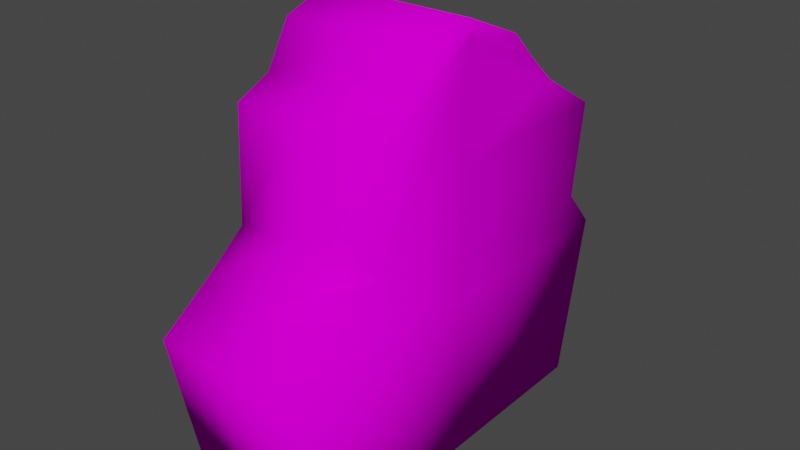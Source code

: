 # Source: Gravestone_2.blend  (saved by Blender 3.2.14; exported with 4.5.12 LTS)
import bpy
from mathutils import Matrix  # noqa: F401  (used for matrix-valued properties, if any)

bpy.ops.wm.read_factory_settings(use_empty=True)
scene = bpy.context.scene
scene.name = 'Scene'

# ---- collections
col_collection = bpy.data.collections.new('Collection'); scene.collection.children.link(col_collection)

# ---- images (referenced by path relative to the original .blend; pixels are not part of the script)
import os
ASSET_DIR = os.environ.get("B2B_ASSET_DIR", "")  # directory of the original .blend (textures are referenced by path, not embedded)
HERE = os.path.dirname(os.path.abspath(__file__))  # packed textures are extracted next to this script under _unpacked/

def load_image(name, relpath, width, height, colorspace="sRGB"):
    """Load a texture the original file referenced (path relative to the .blend, or extracted next to this script)."""
    p = next((c for c in (os.path.join(HERE, relpath), os.path.join(ASSET_DIR, relpath)) if relpath and os.path.exists(c)), "")
    if p:
        img = bpy.data.images.load(p, check_existing=True)
        img.name = name
    else:  # same state as the original file: an image datablock whose file is absent (Cycles renders it pink)
        img = bpy.data.images.new(name, width, height)
        img.source = "FILE"
        img.filepath = "//" + (relpath or name)
    img.colorspace_settings.name = colorspace
    return img
img_grave_png = load_image('Grave.png', 'Grave.png', 1024, 1024, 'sRGB')

# ---- materials (node trees are filled in below, after node groups)
mat_material_001 = bpy.data.materials.new('Material.001')
mat_material_001.use_transparent_shadow = False

# ---- material node trees
mat_material_001.use_nodes = True; mat_material_001.node_tree.nodes.clear()
_N = mat_material_001.node_tree.nodes; _L = mat_material_001.node_tree.links
n0 = _N.new('ShaderNodeBsdfPrincipled'); n0.name = 'Principled BSDF'; n0.location = (10, 300)
n0.distribution = 'GGX'
n0.subsurface_method = 'RANDOM_WALK_SKIN'
n0.inputs[2].default_value = 1.0
n0.inputs[3].default_value = 1.45
n0.inputs[13].default_value = 0.0
n0.inputs[27].default_value = (0.0, 0.0, 0.0, 1.0)
n0.inputs[28].default_value = 1.0
n1 = _N.new('ShaderNodeOutputMaterial'); n1.name = 'Material Output'; n1.location = (300, 300)
n2 = _N.new('ShaderNodeTexImage'); n2.name = 'Image Texture'; n2.location = (-280, 275)
n2.image = img_grave_png
_L.new(n0.outputs[0], n1.inputs[0])
_L.new(n2.outputs[0], n0.inputs[0])
n1.is_active_output = True

# ---- world
world_world = bpy.data.worlds.new('World'); scene.world = world_world
world_world.use_nodes = True; world_world.node_tree.nodes.clear()
_N = world_world.node_tree.nodes; _L = world_world.node_tree.links
n0 = _N.new('ShaderNodeOutputWorld'); n0.name = 'World Output'; n0.location = (300, 300)
n1 = _N.new('ShaderNodeBackground'); n1.name = 'Background'; n1.location = (10, 300)
n1.inputs[0].default_value = (0.05088, 0.05088, 0.05088, 1.0)
_L.new(n1.outputs[0], n0.inputs[0])
n0.is_active_output = True
world_world.color = (0.05088, 0.05088, 0.05088)
world_world.use_sun_shadow = False
world_world.sun_shadow_jitter_overblur = 0.0

# ---- meshes
me_cube_004 = bpy.data.meshes.new('Cube.004')
me_cube_004.from_pydata([(-1.0, -1.0, -1.0), (-1.0, -0.879, 0.2338), (-1.0, 1.0, -1.0), (-1.0, 1.004, 0.2392), (-0.1232, -1.0, -1.0), (-0.1232, -0.879, 0.2338), (-0.1232, 1.0, -1.0), (-0.1232, 1.004, 0.2392), (-1.0, -0.6179, 1.126), (-1.0, 0.6978, 1.077), (-0.1232, 0.6978, 1.077), (-0.1232, -0.6179, 1.126), (-1.0, -0.2707, 1.493), (-1.0, 0.3707, 1.423), (-0.1232, 0.3707, 1.423), (-0.1232, -0.2707, 1.493), (-1.0, 0.0, -1.0), (-1.0, -1.189, 0.0), (-1.0, 0.0, 0.249), (-1.0, 1.189, 0.0), (-0.5616, 1.0, -1.0), (-0.5616, 1.004, 0.2392), (-0.1232, 1.189, 0.0), (-0.1232, 0.0, -1.0), (-0.1232, 0.0, 0.249), (-0.1232, -1.189, 0.0), (-0.5616, -1.0, -1.0), (-0.5616, -0.879, 0.2338), (-1.0, 0.0, 1.393), (-0.5616, 0.6978, 1.077), (-0.1232, 0.0, 1.393), (-0.5616, -0.6179, 1.126), (-0.1232, 1.076, 0.8208), (-0.1232, -0.646, 0.4344), (-1.0, -0.646, 0.4344), (-1.0, 1.076, 0.8208), (-1.0, 0.0, 1.597), (-0.5616, 0.3707, 1.423), (-0.1232, 0.0, 1.597), (-0.5616, -0.2707, 1.493), (-0.1232, -0.4118, 1.228), (-1.0, -0.4118, 1.228), (-1.0, 0.5418, 1.234), (-0.1232, 0.5418, 1.234), (-1.0, 0.0, 1.495), (-0.1232, 0.0, 1.495), (-0.5616, 0.5418, 1.234), (-0.5616, 0.0, 1.597), (-0.5616, 1.076, 0.8208), (-0.5616, -0.7179, 0.5455), (-1.0, 0.0, 0.8208), (-0.5616, -0.4118, 1.228), (-0.1232, 0.0, 0.8208), (-0.5616, 0.0, -1.0), (-0.5616, -1.189, 0.0), (-0.1232, 0.0, 0.0), (-0.5616, 1.272, -0.3243), (-1.0, 0.0, 0.0)], [], [(57, 18, 3, 19), (56, 21, 7, 22), (55, 24, 5, 25), (54, 27, 1, 17), (53, 23, 4, 26), (52, 32, 10, 30), (51, 40, 15, 39), (50, 34, 8, 28), (49, 33, 11, 31), (48, 35, 9, 29), (47, 36, 12, 39), (46, 42, 13, 37), (45, 43, 14, 38), (44, 41, 12, 36), (42, 44, 36, 13), (9, 28, 44, 42), (28, 8, 41, 44), (40, 45, 38, 15), (11, 30, 45, 40), (30, 10, 43, 45), (43, 46, 37, 14), (10, 29, 46, 43), (29, 9, 42, 46), (38, 47, 39, 15), (14, 37, 47, 38), (37, 13, 36, 47), (32, 48, 29, 10), (7, 21, 48, 32), (21, 3, 35, 48), (34, 49, 31, 8), (1, 27, 49, 34), (27, 5, 33, 49), (35, 50, 28, 9), (3, 18, 50, 35), (18, 1, 34, 50), (41, 51, 39, 12), (8, 31, 51, 41), (31, 11, 40, 51), (33, 52, 30, 11), (5, 24, 52, 33), (24, 7, 32, 52), (16, 53, 26, 0), (2, 20, 53, 16), (20, 6, 23, 53), (26, 54, 17, 0), (4, 25, 54, 26), (25, 5, 27, 54), (23, 55, 25, 4), (6, 22, 55, 23), (22, 7, 24, 55), (20, 56, 22, 6), (2, 19, 56, 20), (19, 3, 21, 56), (16, 57, 19, 2), (0, 17, 57, 16), (17, 1, 18, 57)])
me_cube_004.polygons.foreach_set('use_smooth', [True] * 56)
_uv = me_cube_004.uv_layers.new(name='UVMap')
_uv.uv.foreach_set('vector', [0.2211, 0.4007, 0.1953, 0.4007, 0.1964, 0.2968, 0.2211, 0.2776, 0.3678, 0.707, 0.3678, 0.6082, 0.4103, 0.6082, 0.4103, 0.707, 0.2211, 0.1544, 0.1953, 0.1544, 0.1969, 0.06343, 0.2211, 0.03131, 0.3678, 0.09887, 0.3678, 0.1977, 0.3252, 0.1977, 0.3252, 0.09887, 0.3678, 0.9029, 0.4103, 0.9029, 0.4103, 0.9999, 0.3678, 0.9999, 0.1362, 0.1544, 0.1362, 0.2657, 0.1096, 0.2266, 0.07698, 0.1544, 0.3678, 0.3456, 0.4103, 0.3456, 0.4103, 0.3679, 0.3678, 0.3679, 0.1362, 0.4007, 0.1761, 0.4675, 0.1046, 0.4646, 0.07698, 0.4007, 0.3678, 0.2605, 0.4103, 0.2605, 0.4103, 0.3233, 0.3678, 0.3233, 0.3678, 0.5454, 0.3252, 0.5454, 0.3252, 0.4826, 0.3678, 0.4826, 0.3678, 0.4029, 0.3252, 0.4029, 0.3252, 0.3679, 0.3678, 0.3679, 0.3678, 0.4603, 0.3252, 0.4603, 0.3252, 0.4379, 0.3678, 0.4379, 0.06641, 0.1544, 0.09345, 0.2105, 0.07387, 0.1928, 0.05585, 0.1544, 0.06641, 0.4007, 0.09401, 0.4433, 0.06655, 0.4287, 0.05585, 0.4007, 0.09345, 0.3446, 0.06641, 0.4007, 0.05585, 0.4007, 0.07387, 0.3623, 0.1096, 0.3285, 0.07698, 0.4007, 0.06641, 0.4007, 0.09345, 0.3446, 0.07698, 0.4007, 0.1046, 0.4646, 0.09401, 0.4433, 0.06641, 0.4007, 0.09401, 0.1118, 0.06641, 0.1544, 0.05585, 0.1544, 0.06655, 0.1264, 0.1046, 0.09046, 0.07698, 0.1544, 0.06641, 0.1544, 0.09401, 0.1118, 0.07698, 0.1544, 0.1096, 0.2266, 0.09345, 0.2105, 0.06641, 0.1544, 0.4103, 0.4603, 0.3678, 0.4603, 0.3678, 0.4379, 0.4103, 0.4379, 0.4103, 0.4826, 0.3678, 0.4826, 0.3678, 0.4603, 0.4103, 0.4603, 0.3678, 0.4826, 0.3252, 0.4826, 0.3252, 0.4603, 0.3678, 0.4603, 0.4103, 0.4029, 0.3678, 0.4029, 0.3678, 0.3679, 0.4103, 0.3679, 0.4103, 0.4379, 0.3678, 0.4379, 0.3678, 0.4029, 0.4103, 0.4029, 0.3678, 0.4379, 0.3252, 0.4379, 0.3252, 0.4029, 0.3678, 0.4029, 0.4103, 0.5454, 0.3678, 0.5454, 0.3678, 0.4826, 0.4103, 0.4826, 0.4103, 0.6082, 0.3678, 0.6082, 0.3678, 0.5454, 0.4103, 0.5454, 0.3678, 0.6082, 0.3252, 0.6082, 0.3252, 0.5454, 0.3678, 0.5454, 0.3252, 0.2605, 0.3678, 0.2605, 0.3678, 0.3233, 0.3252, 0.3233, 0.3252, 0.1977, 0.3678, 0.1977, 0.3678, 0.2605, 0.3252, 0.2605, 0.3678, 0.1977, 0.4103, 0.1977, 0.4103, 0.2605, 0.3678, 0.2605, 0.1362, 0.2894, 0.1362, 0.4007, 0.07698, 0.4007, 0.1096, 0.3285, 0.1964, 0.2968, 0.1953, 0.4007, 0.1362, 0.4007, 0.1362, 0.2894, 0.1953, 0.4007, 0.1969, 0.4917, 0.1761, 0.4675, 0.1362, 0.4007, 0.3252, 0.3456, 0.3678, 0.3456, 0.3678, 0.3679, 0.3252, 0.3679, 0.3252, 0.3233, 0.3678, 0.3233, 0.3678, 0.3456, 0.3252, 0.3456, 0.3678, 0.3233, 0.4103, 0.3233, 0.4103, 0.3456, 0.3678, 0.3456, 0.1761, 0.08755, 0.1362, 0.1544, 0.07698, 0.1544, 0.1046, 0.09046, 0.1969, 0.06343, 0.1953, 0.1544, 0.1362, 0.1544, 0.1761, 0.08755, 0.1953, 0.1544, 0.1964, 0.2583, 0.1362, 0.2657, 0.1362, 0.1544, 0.3252, 0.9029, 0.3678, 0.9029, 0.3678, 0.9999, 0.3252, 0.9999, 0.3252, 0.8058, 0.3678, 0.8058, 0.3678, 0.9029, 0.3252, 0.9029, 0.3678, 0.8058, 0.4103, 0.8058, 0.4103, 0.9029, 0.3678, 0.9029, 0.3678, 8.817e-05, 0.3678, 0.09887, 0.3252, 0.09887, 0.3252, 8.819e-05, 0.4103, 8.815e-05, 0.4103, 0.09887, 0.3678, 0.09887, 0.3678, 8.817e-05, 0.4103, 0.09887, 0.4103, 0.1977, 0.3678, 0.1977, 0.3678, 0.09887, 0.3246, 0.1544, 0.2211, 0.1544, 0.2211, 0.03131, 0.3246, 0.05091, 0.3246, 0.2579, 0.2211, 0.2775, 0.2211, 0.1544, 0.3246, 0.1544, 0.2211, 0.2775, 0.1964, 0.2583, 0.1953, 0.1544, 0.2211, 0.1544, 0.3678, 0.8058, 0.3678, 0.707, 0.4103, 0.707, 0.4103, 0.8058, 0.3252, 0.8058, 0.3252, 0.707, 0.3678, 0.707, 0.3678, 0.8058, 0.3252, 0.707, 0.3252, 0.6082, 0.3678, 0.6082, 0.3678, 0.707, 0.3246, 0.4007, 0.2211, 0.4007, 0.2211, 0.2776, 0.3246, 0.2972, 0.3246, 0.5042, 0.2211, 0.5238, 0.2211, 0.4007, 0.3246, 0.4007, 0.2211, 0.5238, 0.1969, 0.4917, 0.1953, 0.4007, 0.2211, 0.4007])
me_cube_004.materials.append(mat_material_001)
me_cube_004.update()

# ---- objects
ob_grave = bpy.data.objects.new('Grave', me_cube_004)

# ---- transforms, parenting, visibility, modifiers, constraints
ob_grave.location = (-7.558e-17, 0.07921, 0.3404)
ob_grave.scale = (1.313, 1.313, 1.206)

# ---- collection membership
col_collection.objects.link(ob_grave)

# ---- scene / render settings (as saved in the file)
scene.frame_start = 1; scene.frame_end = 250; scene.frame_set(1)
scene.render.engine = 'BLENDER_EEVEE_NEXT'
scene.cycles.sampling_pattern = 'TABULATED_SOBOL'
scene.cycles.use_light_tree = False
scene.view_settings.view_transform = 'Filmic'
bpy.context.view_layer.update()

# ---- added for rendering (the .blend has no active camera and no usable light): camera, sun
cam_auto = bpy.data.cameras.new('AutoCamera')
cam_auto.lens = 50.0
cam_auto.sensor_width = 36.0
cam_auto.clip_end = 1000.0
ob_auto_camera = bpy.data.objects.new('AutoCamera', cam_auto)
scene.collection.objects.link(ob_auto_camera)
ob_auto_camera.location = (3.56079, -5.02413, 4.13884)
ob_auto_camera.rotation_euler = (1.09748, -7.21219e-08, 0.694738)
scene.camera = ob_auto_camera
light_auto_sun = bpy.data.lights.new('AutoSun', 'SUN')
light_auto_sun.energy = 3.0
light_auto_sun.angle = 0.0523599
ob_auto_sun = bpy.data.objects.new('AutoSun', light_auto_sun)
scene.collection.objects.link(ob_auto_sun)
ob_auto_sun.rotation_euler = (0.872665, 0.174533, 0.523599)
bpy.context.view_layer.update()
